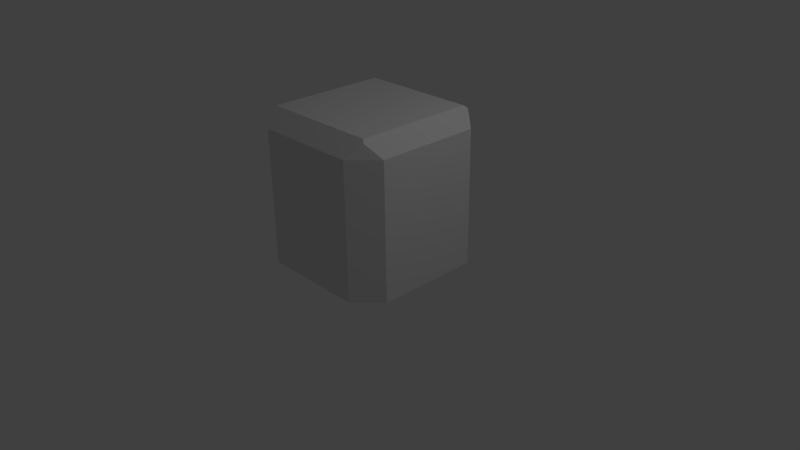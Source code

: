 # Source: Building.blend  (saved by Blender 2.70.0; exported with 4.5.12 LTS)
import bpy
from mathutils import Matrix  # noqa: F401  (used for matrix-valued properties, if any)

bpy.ops.wm.read_factory_settings(use_empty=True)
scene = bpy.context.scene
scene.name = 'Scene'

# ---- collections
col_collection_1 = bpy.data.collections.new('Collection 1'); scene.collection.children.link(col_collection_1)

# ---- materials (node trees are filled in below, after node groups)
mat_material = bpy.data.materials.new('Material')
mat_material.alpha_threshold = 0.0
mat_material.use_transparent_shadow = False
mat_material.roughness = 0.5
mat_material.line_color = (0.0, 0.0, 0.0, 1.0)

# ---- material node trees

# ---- world
world_world = bpy.data.worlds.new('World'); scene.world = world_world
world_world.color = (0.05088, 0.05088, 0.05088)
world_world.use_sun_shadow = False
world_world.sun_shadow_jitter_overblur = 0.0
world_world.cycles.sampling_method = 'MANUAL'
world_world.cycles.sample_map_resolution = 256

# ---- cameras
cam_camera = bpy.data.cameras.new('Camera')
cam_camera.clip_end = 100.0
cam_camera.lens = 35.0
cam_camera.sensor_width = 32.0
cam_camera.sensor_height = 18.0
cam_camera.ortho_scale = 7.314
cam_camera.dof.focus_distance = 0.0
cam_camera.dof.aperture_fstop = 128.0

# ---- lights
light_lamp = bpy.data.lights.new('Lamp', 'POINT')
light_lamp.transmission_factor = 0.0
light_lamp.cutoff_distance = 30.0
light_lamp.energy = 100.0
light_lamp.shadow_buffer_clip_start = 1.001
light_lamp.shadow_soft_size = 0.1
light_lamp.shadow_maximum_resolution = 0.006
light_lamp.use_absolute_resolution = True
light_lamp.cycles.use_multiple_importance_sampling = False

# ---- meshes
me_cube = bpy.data.meshes.new('Cube')
me_cube.from_pydata([(-0.6196, 0.8885, 1.293), (0.787, 0.787, 2.0), (0.6196, 0.8885, 1.293), (0.787, -0.787, 2.0), (-0.6196, 0.8885, 0.08882), (-0.787, -0.787, 2.0), (0.6196, 0.8885, 0.08882), (-0.787, 0.787, 2.0), (0.688, 1.0, 0.0), (1.0, 0.688, 0.0), (1.0, -0.688, 0.0), (0.688, -1.0, -7.105e-15), (-0.688, -1.0, 0.0), (-1.0, -0.688, 7.105e-15), (-1.0, 0.688, 0.0), (-0.688, 1.0, -1.421e-14), (1.0, 0.688, 1.787), (0.688, 1.0, 1.787), (0.8199, 0.8199, 1.967), (0.688, -1.0, 1.787), (1.0, -0.688, 1.787), (0.8199, -0.8199, 1.967), (-1.0, -0.688, 1.787), (-0.688, -1.0, 1.787), (-0.8199, -0.8199, 1.967), (-0.688, 1.0, 1.787), (-1.0, 0.688, 1.787), (-0.8199, 0.8199, 1.967), (0.6196, 0.8885, 0.8918), (-0.2065, 0.8885, 0.08882), (0.2065, 0.8885, 0.08882), (-0.6196, 0.8885, 0.8918), (0.2065, 0.8885, 0.8918), (-0.2065, 0.8885, 0.8918)], [], [(33, 31, 0), (22, 26, 14), (7, 5, 3), (18, 1, 16), (11, 19, 23), (7, 17, 25), (21, 3, 19), (24, 5, 22), (2, 28, 32), (9, 16, 20), (16, 17, 18), (19, 20, 21), (22, 23, 24), (25, 26, 27), (16, 9, 8), (26, 25, 15), (11, 10, 20), (22, 13, 12), (15, 11, 14), (6, 8, 30), (30, 32, 28), (33, 29, 4), (6, 2, 17), (33, 0, 2), (1, 7, 3), (25, 0, 4), (33, 2, 32), (0, 25, 17), (13, 22, 14), (29, 33, 32), (3, 20, 1), (3, 21, 20), (12, 11, 23), (1, 20, 16), (1, 18, 17), (27, 7, 25), (1, 17, 7), (5, 23, 3), (5, 24, 23), (26, 22, 7), (3, 23, 19), (7, 27, 26), (10, 9, 20), (17, 16, 8), (22, 5, 7), (14, 26, 15), (19, 11, 20), (23, 22, 12), (15, 8, 9), (9, 10, 11), (13, 14, 12), (29, 30, 15), (15, 9, 11), (14, 11, 12), (15, 4, 29), (6, 30, 28), (31, 33, 4), (30, 8, 15), (8, 6, 17), (15, 25, 4), (2, 0, 17), (30, 29, 32)])
_uv = me_cube.uv_layers.new(name='UVMap')
_uv.uv.foreach_set('vector', [0.8402, 0.8389, 0.9824, 0.8396, 0.9817, 0.9778, 0.04906, 0.6265, 0.04906, 0.4036, 0.3385, 0.4036, 0.000265, 0.898, 0.000265, 0.643, 0.2553, 0.643, 0.5031, 0.9735, 0.5031, 0.9798, 0.4796, 0.9567, 0.4284, 0.7621, 0.4284, 0.9514, 0.2827, 0.9514, 0.974, 0.4387, 0.4358, 0.3288, 0.9379, 0.3288, 0.5031, 0.9735, 0.5031, 0.9798, 0.4796, 0.9567, 0.5031, 0.9735, 0.5031, 0.9798, 0.4796, 0.9567, 0.5552, 0.9756, 0.5559, 0.8374, 0.6981, 0.8381, 0.4284, 0.7621, 0.4284, 0.9514, 0.2827, 0.9514, 0.4796, 0.9567, 0.5265, 0.9567, 0.5031, 0.9735, 0.4796, 0.9567, 0.5265, 0.9567, 0.5031, 0.9735, 0.4796, 0.9567, 0.5265, 0.9567, 0.5031, 0.9735, 0.4796, 0.9567, 0.5265, 0.9567, 0.5031, 0.9735, 0.4796, 0.9567, 0.4796, 0.7667, 0.5265, 0.7667, 0.5265, 0.9567, 0.4796, 0.9567, 0.4796, 0.7667, 0.4796, 0.7667, 0.5265, 0.7667, 0.5265, 0.9567, 0.4796, 0.9567, 0.4796, 0.7667, 0.5265, 0.7667, 0.2294, 0.000265, 0.1579, 0.387, 0.1579, 0.000265, 0.5158, 0.1087, 0.4791, 0.0603, 0.6647, 0.1032, 0.6995, 0.5618, 0.6981, 0.8381, 0.5559, 0.8374, 0.8402, 0.8389, 0.8416, 0.5625, 0.9838, 0.5633, 0.5158, 0.1087, 0.4927, 0.1573, 0.4358, 0.3288, 0.8402, 0.8389, 0.9817, 0.9778, 0.5552, 0.9756, 0.2553, 0.898, 0.000265, 0.898, 0.2553, 0.643, 0.9379, 0.3288, 0.8853, 0.1629, 0.8684, 0.1031, 0.8402, 0.8389, 0.5552, 0.9756, 0.6981, 0.8381, 0.8853, 0.1629, 0.9379, 0.3288, 0.4358, 0.3288, 0.3385, 0.6265, 0.04906, 0.6265, 0.3385, 0.4036, 0.8416, 0.5625, 0.8402, 0.8389, 0.6981, 0.8381, 0.2722, 0.9833, 0.2827, 0.9514, 0.4389, 0.9833, 0.5031, 0.9798, 0.5031, 0.9735, 0.5265, 0.9567, 0.2827, 0.7621, 0.4284, 0.7621, 0.2827, 0.9514, 0.4389, 0.9833, 0.2827, 0.9514, 0.4284, 0.9514, 0.5031, 0.9798, 0.5031, 0.9735, 0.5265, 0.9567, 0.5031, 0.9735, 0.5031, 0.9798, 0.4796, 0.9567, 0.3997, 0.4387, 0.4358, 0.3288, 0.974, 0.4387, 0.2722, 0.9833, 0.2827, 0.9514, 0.4389, 0.9833, 0.5031, 0.9798, 0.5031, 0.9735, 0.5265, 0.9567, 0.04906, 0.4036, 0.04906, 0.6265, 0.0002651, 0.3875, 0.4389, 0.9833, 0.2827, 0.9514, 0.4284, 0.9514, 0.5031, 0.9798, 0.5031, 0.9735, 0.5265, 0.9567, 0.2827, 0.7621, 0.4284, 0.7621, 0.2827, 0.9514, 0.5265, 0.9567, 0.4796, 0.9567, 0.5265, 0.7667, 0.04906, 0.6265, 0.000265, 0.6425, 0.0002651, 0.3875, 0.5265, 0.7667, 0.5265, 0.9567, 0.4796, 0.7667, 0.4796, 0.9567, 0.4796, 0.7667, 0.5265, 0.9567, 0.5265, 0.9567, 0.4796, 0.9567, 0.5265, 0.7667, 0.2294, 0.000265, 0.387, 0.1579, 0.387, 0.2294, 0.387, 0.2294, 0.2294, 0.387, 0.1579, 0.387, 0.000265, 0.1579, 0.1579, 0.000265, 0.000265, 0.2294, 0.7705, 0.1013, 0.6647, 0.1032, 0.9042, 0.06088, 0.2294, 0.000265, 0.387, 0.2294, 0.1579, 0.387, 0.1579, 0.000265, 0.1579, 0.387, 0.000265, 0.2294, 0.9042, 0.06088, 0.8684, 0.1031, 0.7705, 0.1013, 0.5573, 0.5611, 0.6995, 0.5618, 0.5559, 0.8374, 0.9824, 0.8396, 0.8402, 0.8389, 0.9838, 0.5633, 0.6647, 0.1032, 0.4791, 0.0603, 0.9042, 0.06088, 0.4791, 0.0603, 0.5158, 0.1087, 0.4358, 0.3288, 0.9042, 0.06088, 0.9379, 0.3288, 0.8684, 0.1031, 0.4927, 0.1573, 0.8853, 0.1629, 0.4358, 0.3288, 0.6995, 0.5618, 0.8416, 0.5625, 0.6981, 0.8381])
me_cube.materials.append(mat_material)
me_cube.use_remesh_preserve_volume = False
me_cube.use_remesh_preserve_attributes = False
me_cube.use_mirror_vertex_groups = False
me_cube.update()

# ---- objects
ob_cube = bpy.data.objects.new('Cube', me_cube)
ob_lamp = bpy.data.objects.new('Lamp', light_lamp)
ob_camera = bpy.data.objects.new('Camera', cam_camera)

# ---- transforms, parenting, visibility, modifiers, constraints
ob_cube.location = (0.0, 0.0, 0.0)
ob_cube.lock_rotations_4d = False
ob_cube.empty_display_type = 'ARROWS'
ob_cube.lineart.crease_threshold = 0.0
ob_lamp.location = (4.076, 1.005, 5.904)
ob_lamp.rotation_euler = (0.6503, 0.05522, 1.866)
ob_lamp.lock_rotations_4d = False
ob_lamp.empty_display_type = 'ARROWS'
ob_lamp.color = (0.0, 0.0, 0.0, 0.0)
ob_lamp.lineart.crease_threshold = 0.0
ob_camera.location = (7.481, -6.508, 5.344)
ob_camera.rotation_euler = (1.109, 0.01082, 0.8149)
ob_camera.lock_rotations_4d = False
ob_camera.empty_display_type = 'ARROWS'
ob_camera.color = (0.0, 0.0, 0.0, 0.0)
ob_camera.display_type = 'WIRE'
ob_camera.lineart.crease_threshold = 0.0

# ---- collection membership
col_collection_1.objects.link(ob_cube)
col_collection_1.objects.link(ob_lamp)
col_collection_1.objects.link(ob_camera)

# ---- scene / render settings (as saved in the file)
scene.camera = ob_camera
scene.frame_start = 1; scene.frame_end = 250; scene.frame_set(1)
scene.render.engine = 'BLENDER_EEVEE_NEXT'
scene.render.resolution_percentage = 50
scene.render.dither_intensity = 0.0
scene.cycles.use_denoising = False
scene.cycles.samples = 10
scene.cycles.sampling_pattern = 'TABULATED_SOBOL'
scene.cycles.light_sampling_threshold = 0.0
scene.cycles.use_adaptive_sampling = False
scene.cycles.use_light_tree = False
scene.cycles.blur_glossy = 0.0
scene.cycles.volume_bounces = 1
scene.cycles.pixel_filter_type = 'GAUSSIAN'
scene.cycles.sample_clamp_indirect = 0.0
scene.view_settings.view_transform = 'Standard'
bpy.context.view_layer.update()
